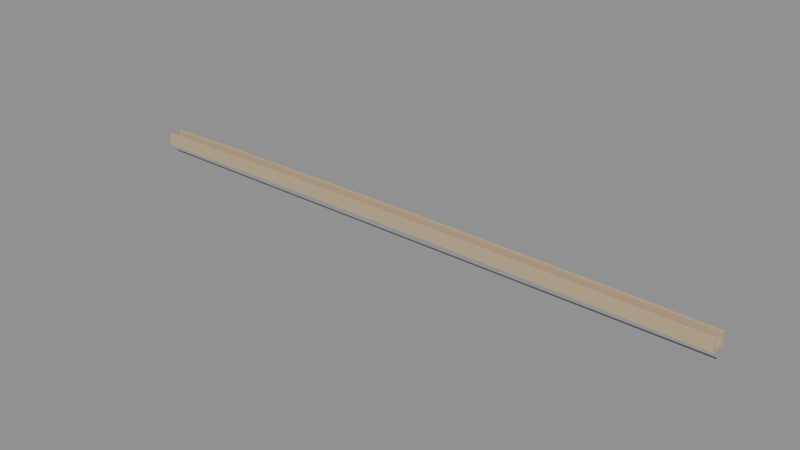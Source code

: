 # Source: gutter.blend  (saved by Blender 4.3.34; exported with 4.5.12 LTS)
import bpy
from mathutils import Matrix  # noqa: F401  (used for matrix-valued properties, if any)

bpy.ops.wm.read_factory_settings(use_empty=True)
scene = bpy.context.scene
scene.name = 'Scene'

# ---- materials (node trees are filled in below, after node groups)
mat_paxton_gutter_balticdeal = bpy.data.materials.new('Paxton_Gutter_BalticDeal')
mat_paxton_wrought_tierod = bpy.data.materials.new('Paxton_Wrought_TieRod')

# ---- material node trees
mat_paxton_gutter_balticdeal.use_nodes = True; mat_paxton_gutter_balticdeal.node_tree.nodes.clear()
_N = mat_paxton_gutter_balticdeal.node_tree.nodes; _L = mat_paxton_gutter_balticdeal.node_tree.links
n0 = _N.new('ShaderNodeBsdfPrincipled'); n0.name = 'Principled BSDF'; n0.location = (10, 300)
n0.inputs[0].default_value = (0.58, 0.43, 0.27, 1.0)
n0.inputs[2].default_value = 0.62
n0.inputs[3].default_value = 1.518
n1 = _N.new('ShaderNodeOutputMaterial'); n1.name = 'Material Output'; n1.location = (300, 300)
_L.new(n0.outputs[0], n1.inputs[0])
n1.is_active_output = True
mat_paxton_wrought_tierod.use_nodes = True; mat_paxton_wrought_tierod.node_tree.nodes.clear()
_N = mat_paxton_wrought_tierod.node_tree.nodes; _L = mat_paxton_wrought_tierod.node_tree.links
n0 = _N.new('ShaderNodeBsdfPrincipled'); n0.name = 'Principled BSDF'; n0.location = (10, 300)
n0.inputs[0].default_value = (0.18, 0.2, 0.23, 1.0)
n0.inputs[1].default_value = 0.85
n0.inputs[2].default_value = 0.35
n0.inputs[3].default_value = 1.518
n1 = _N.new('ShaderNodeOutputMaterial'); n1.name = 'Material Output'; n1.location = (300, 300)
_L.new(n0.outputs[0], n1.inputs[0])
n1.is_active_output = True

# ---- meshes
me_kit_paxtongutter_24ft = bpy.data.meshes.new('KIT_PaxtonGutter_24ft')
me_kit_paxtongutter_24ft.from_pydata([(0.0, -0.089, 0.0), (0.0, 0.089, 0.0), (0.0, 0.089, 0.152), (0.0, 0.061, 0.152), (0.0, 0.061, 0.028), (0.0, -0.061, 0.028), (0.0, -0.061, 0.152), (0.0, -0.089, 0.152), (0.915, -0.089, 0.01094), (0.915, 0.089, 0.01094), (0.915, 0.089, 0.1629), (0.915, 0.061, 0.1629), (0.915, 0.061, 0.03894), (0.915, -0.061, 0.03894), (0.915, -0.061, 0.1629), (0.915, -0.089, 0.1629), (1.83, -0.089, 0.01875), (1.83, 0.089, 0.01875), (1.83, 0.089, 0.1708), (1.83, 0.061, 0.1708), (1.83, 0.061, 0.04675), (1.83, -0.061, 0.04675), (1.83, -0.061, 0.1708), (1.83, -0.089, 0.1708), (2.745, -0.089, 0.02344), (2.745, 0.089, 0.02344), (2.745, 0.089, 0.1754), (2.745, 0.061, 0.1754), (2.745, 0.061, 0.05144), (2.745, -0.061, 0.05144), (2.745, -0.061, 0.1754), (2.745, -0.089, 0.1754), (3.66, -0.089, 0.025), (3.66, 0.089, 0.025), (3.66, 0.089, 0.177), (3.66, 0.061, 0.177), (3.66, 0.061, 0.053), (3.66, -0.061, 0.053), (3.66, -0.061, 0.177), (3.66, -0.089, 0.177), (4.575, -0.089, 0.02344), (4.575, 0.089, 0.02344), (4.575, 0.089, 0.1754), (4.575, 0.061, 0.1754), (4.575, 0.061, 0.05144), (4.575, -0.061, 0.05144), (4.575, -0.061, 0.1754), (4.575, -0.089, 0.1754), (5.49, -0.089, 0.01875), (5.49, 0.089, 0.01875), (5.49, 0.089, 0.1708), (5.49, 0.061, 0.1708), (5.49, 0.061, 0.04675), (5.49, -0.061, 0.04675), (5.49, -0.061, 0.1708), (5.49, -0.089, 0.1708), (6.405, -0.089, 0.01094), (6.405, 0.089, 0.01094), (6.405, 0.089, 0.1629), (6.405, 0.061, 0.1629), (6.405, 0.061, 0.03894), (6.405, -0.061, 0.03894), (6.405, -0.061, 0.1629), (6.405, -0.089, 0.1629), (7.32, -0.089, 0.0), (7.32, 0.089, 0.0), (7.32, 0.089, 0.152), (7.32, 0.061, 0.152), (7.32, 0.061, 0.028), (7.32, -0.061, 0.028), (7.32, -0.061, 0.152), (7.32, -0.089, 0.152), (0.0, -0.011, -0.095), (0.0, 0.011, -0.095), (0.0, 0.0, -0.106), (7.32, -0.011, -0.095), (7.32, 0.011, -0.095), (7.32, 0.0, -0.106)], [], [(0, 1, 9, 8), (1, 2, 10, 9), (2, 3, 11, 10), (3, 4, 12, 11), (4, 5, 13, 12), (5, 6, 14, 13), (6, 7, 15, 14), (7, 0, 8, 15), (8, 9, 17, 16), (9, 10, 18, 17), (10, 11, 19, 18), (11, 12, 20, 19), (12, 13, 21, 20), (13, 14, 22, 21), (14, 15, 23, 22), (15, 8, 16, 23), (16, 17, 25, 24), (17, 18, 26, 25), (18, 19, 27, 26), (19, 20, 28, 27), (20, 21, 29, 28), (21, 22, 30, 29), (22, 23, 31, 30), (23, 16, 24, 31), (24, 25, 33, 32), (25, 26, 34, 33), (26, 27, 35, 34), (27, 28, 36, 35), (28, 29, 37, 36), (29, 30, 38, 37), (30, 31, 39, 38), (31, 24, 32, 39), (32, 33, 41, 40), (33, 34, 42, 41), (34, 35, 43, 42), (35, 36, 44, 43), (36, 37, 45, 44), (37, 38, 46, 45), (38, 39, 47, 46), (39, 32, 40, 47), (40, 41, 49, 48), (41, 42, 50, 49), (42, 43, 51, 50), (43, 44, 52, 51), (44, 45, 53, 52), (45, 46, 54, 53), (46, 47, 55, 54), (47, 40, 48, 55), (48, 49, 57, 56), (49, 50, 58, 57), (50, 51, 59, 58), (51, 52, 60, 59), (52, 53, 61, 60), (53, 54, 62, 61), (54, 55, 63, 62), (55, 48, 56, 63), (56, 57, 65, 64), (57, 58, 66, 65), (58, 59, 67, 66), (59, 60, 68, 67), (60, 61, 69, 68), (61, 62, 70, 69), (62, 63, 71, 70), (63, 56, 64, 71), (72, 75, 76, 73), (73, 76, 77, 74), (74, 77, 75, 72)])
me_kit_paxtongutter_24ft.polygons.foreach_set('material_index', [0, 0, 0, 0, 0, 0, 0, 0, 0, 0, 0, 0, 0, 0, 0, 0, 0, 0, 0, 0, 0, 0, 0, 0, 0, 0, 0, 0, 0, 0, 0, 0, 0, 0, 0, 0, 0, 0, 0, 0, 0, 0, 0, 0, 0, 0, 0, 0, 0, 0, 0, 0, 0, 0, 0, 0, 0, 0, 0, 0, 0, 0, 0, 0, 1, 1, 1])
me_kit_paxtongutter_24ft.materials.append(mat_paxton_gutter_balticdeal)
me_kit_paxtongutter_24ft.materials.append(mat_paxton_wrought_tierod)
me_kit_paxtongutter_24ft.update()

# ---- objects
ob_kit_paxtongutter_24ft = bpy.data.objects.new('KIT_PaxtonGutter_24ft', me_kit_paxtongutter_24ft)

# ---- transforms, parenting, visibility, modifiers, constraints
ob_kit_paxtongutter_24ft.location = (0.0, 0.0, 19.52)

# ---- collection membership
scene.collection.objects.link(ob_kit_paxtongutter_24ft)

# ---- scene / render settings (as saved in the file)
scene.frame_start = 1; scene.frame_end = 250; scene.frame_set(1)
scene.render.engine = 'CYCLES'
scene.cycles.use_denoising = False
bpy.context.view_layer.update()

# ---- added for rendering (the .blend has no active camera and no usable light): camera, sun + grey world if the file has none
cam_auto = bpy.data.cameras.new('AutoCamera')
cam_auto.lens = 50.0
cam_auto.sensor_width = 36.0
cam_auto.clip_end = 1000.0
ob_auto_camera = bpy.data.objects.new('AutoCamera', cam_auto)
scene.collection.objects.link(ob_auto_camera)
ob_auto_camera.location = (10.4397, -8.13565, 24.9793)
ob_auto_camera.rotation_euler = (1.09748, -7.21219e-08, 0.694738)
scene.camera = ob_auto_camera
light_auto_sun = bpy.data.lights.new('AutoSun', 'SUN')
light_auto_sun.energy = 3.0
light_auto_sun.angle = 0.0523599
ob_auto_sun = bpy.data.objects.new('AutoSun', light_auto_sun)
scene.collection.objects.link(ob_auto_sun)
ob_auto_sun.rotation_euler = (0.872665, 0.174533, 0.523599)
if scene.world is None:
    world_auto = bpy.data.worlds.new('AutoWorld')
    world_auto.color = (0.3, 0.3, 0.3)
    scene.world = world_auto
bpy.context.view_layer.update()

